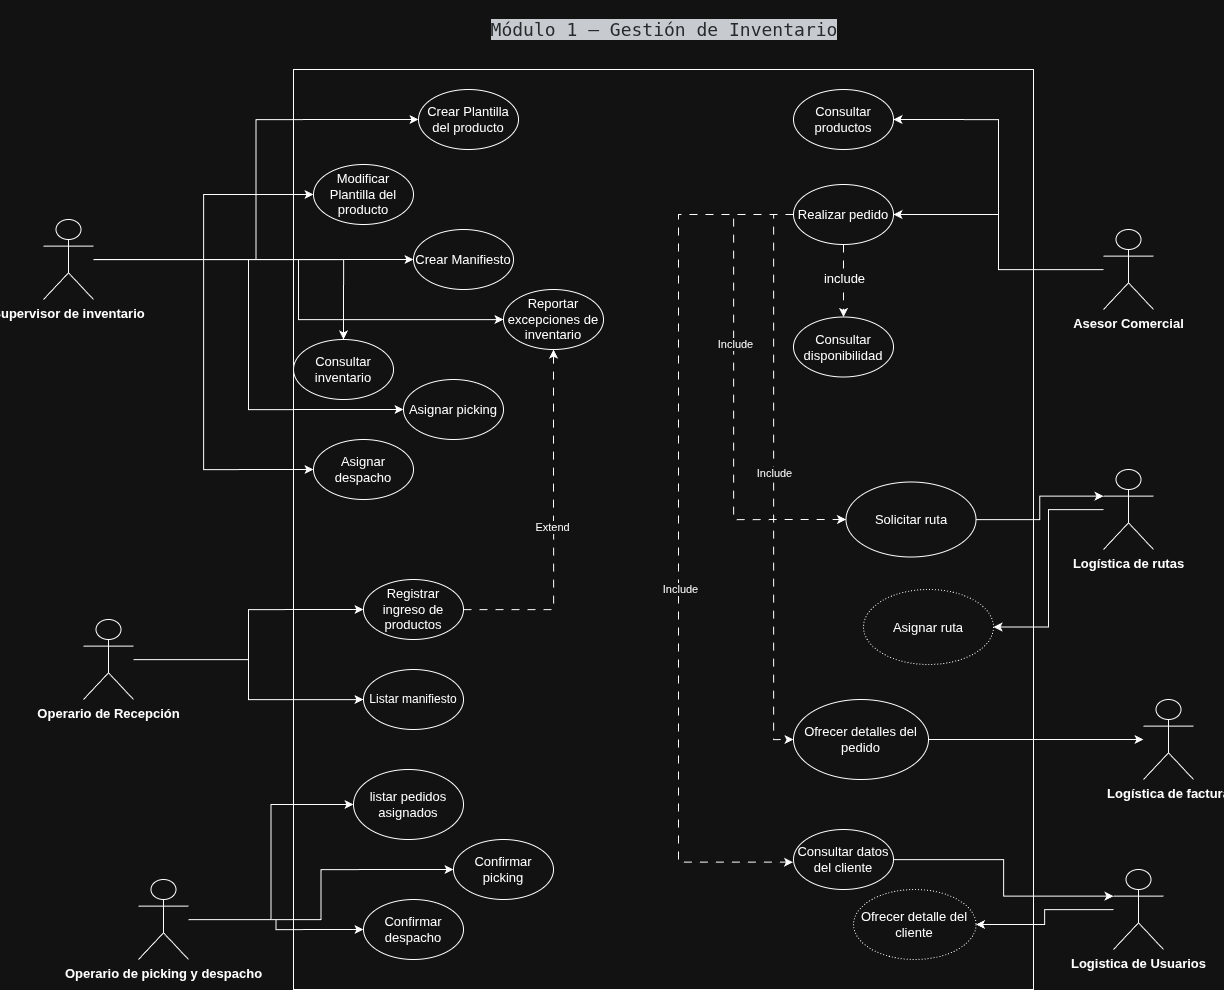

The diagram above was exported from draw.io. Its source (the exported page's mxGraphModel, read from the mxfile embedded in the PNG):
<mxGraphModel dx="601" dy="833" grid="1" gridSize="10" guides="1" tooltips="1" connect="1" arrows="1" fold="1" page="1" pageScale="1" pageWidth="850" pageHeight="1100" math="0" shadow="0">
  <root>
    <mxCell id="0" />
    <mxCell id="1" parent="0" />
    <mxCell id="WF4mw6ck981AtVpeC4pZ-1" parent="1" style="rounded=0;whiteSpace=wrap;html=1;fontSize=13;" value="&amp;nbsp; &amp;nbsp; &amp;nbsp; &amp;nbsp; &amp;nbsp; &amp;nbsp; &amp;nbsp; " vertex="1">
      <mxGeometry height="920" width="740" x="1340" y="90" as="geometry" />
    </mxCell>
    <mxCell id="WF4mw6ck981AtVpeC4pZ-2" parent="1" style="text;html=1;whiteSpace=wrap;strokeColor=none;fillColor=none;align=center;verticalAlign=middle;rounded=0;fontSize=18;" value="&lt;pre&gt;&lt;pre class=&quot;shiki github-dark shiki-code-block&quot; style=&quot;background-color:#24292e;color:#e1e4e8&quot; tabindex=&quot;0&quot;&gt;&lt;code class=&quot;whitespace-pre-wrap break-words&quot;&gt;&lt;span class=&quot;line&quot;&gt;&lt;span&gt;Módulo 1 – Gestión de Inventario&lt;/span&gt;&lt;/span&gt;&lt;/code&gt;&lt;/pre&gt;&lt;/pre&gt;" vertex="1">
      <mxGeometry height="20" x="1710" y="40" as="geometry" />
    </mxCell>
    <mxCell id="WF4mw6ck981AtVpeC4pZ-55" edge="1" parent="1" source="WF4mw6ck981AtVpeC4pZ-7" style="edgeStyle=orthogonalEdgeStyle;rounded=0;orthogonalLoop=1;jettySize=auto;html=1;entryX=0;entryY=0.5;entryDx=0;entryDy=0;" target="WF4mw6ck981AtVpeC4pZ-49">
      <mxGeometry relative="1" as="geometry" />
    </mxCell>
    <mxCell id="WF4mw6ck981AtVpeC4pZ-56" edge="1" parent="1" source="WF4mw6ck981AtVpeC4pZ-7" style="edgeStyle=orthogonalEdgeStyle;rounded=0;orthogonalLoop=1;jettySize=auto;html=1;entryX=0;entryY=0.5;entryDx=0;entryDy=0;" target="WF4mw6ck981AtVpeC4pZ-37">
      <mxGeometry relative="1" as="geometry" />
    </mxCell>
    <mxCell id="WF4mw6ck981AtVpeC4pZ-57" edge="1" parent="1" source="WF4mw6ck981AtVpeC4pZ-7" style="edgeStyle=orthogonalEdgeStyle;rounded=0;orthogonalLoop=1;jettySize=auto;html=1;" target="WF4mw6ck981AtVpeC4pZ-19">
      <mxGeometry relative="1" as="geometry" />
    </mxCell>
    <mxCell id="WF4mw6ck981AtVpeC4pZ-58" edge="1" parent="1" source="WF4mw6ck981AtVpeC4pZ-7" style="edgeStyle=orthogonalEdgeStyle;rounded=0;orthogonalLoop=1;jettySize=auto;html=1;entryX=0;entryY=0.5;entryDx=0;entryDy=0;" target="WF4mw6ck981AtVpeC4pZ-54">
      <mxGeometry relative="1" as="geometry" />
    </mxCell>
    <mxCell id="WF4mw6ck981AtVpeC4pZ-59" edge="1" parent="1" source="WF4mw6ck981AtVpeC4pZ-7" style="edgeStyle=orthogonalEdgeStyle;rounded=0;orthogonalLoop=1;jettySize=auto;html=1;entryX=0;entryY=0.5;entryDx=0;entryDy=0;" target="WF4mw6ck981AtVpeC4pZ-21">
      <mxGeometry relative="1" as="geometry" />
    </mxCell>
    <mxCell id="WF4mw6ck981AtVpeC4pZ-60" edge="1" parent="1" source="WF4mw6ck981AtVpeC4pZ-7" style="edgeStyle=orthogonalEdgeStyle;rounded=0;orthogonalLoop=1;jettySize=auto;html=1;entryX=0;entryY=0.5;entryDx=0;entryDy=0;" target="WF4mw6ck981AtVpeC4pZ-8">
      <mxGeometry relative="1" as="geometry" />
    </mxCell>
    <mxCell id="BZ_qNe2r7X-2TCr83cvF-2" edge="1" parent="1" source="WF4mw6ck981AtVpeC4pZ-7" style="edgeStyle=orthogonalEdgeStyle;rounded=0;orthogonalLoop=1;jettySize=auto;html=1;" target="WF4mw6ck981AtVpeC4pZ-20">
      <mxGeometry relative="1" as="geometry" />
    </mxCell>
    <object label="Supervisor de inventario" id="WF4mw6ck981AtVpeC4pZ-7">
      <mxCell parent="1" style="shape=umlActor;verticalLabelPosition=bottom;verticalAlign=top;outlineConnect=0;strokeWidth=1;perimeterSpacing=0;strokeColor=default;html=1;fontStyle=1;labelBackgroundColor=none;noLabel=0;fontSize=13;" vertex="1">
        <mxGeometry height="80" width="50" x="1090" y="240" as="geometry" />
      </mxCell>
    </object>
    <mxCell id="WF4mw6ck981AtVpeC4pZ-8" parent="1" style="ellipse;whiteSpace=wrap;html=1;fontSize=13;" value="Crear Plantilla del producto" vertex="1">
      <mxGeometry height="60" width="100" x="1465" y="110" as="geometry" />
    </mxCell>
    <mxCell id="WF4mw6ck981AtVpeC4pZ-9" edge="1" parent="1" source="WF4mw6ck981AtVpeC4pZ-11" style="edgeStyle=orthogonalEdgeStyle;rounded=0;orthogonalLoop=1;jettySize=auto;html=1;entryX=0;entryY=0.5;entryDx=0;entryDy=0;" target="WF4mw6ck981AtVpeC4pZ-24">
      <mxGeometry relative="1" as="geometry" />
    </mxCell>
    <mxCell id="WF4mw6ck981AtVpeC4pZ-10" edge="1" parent="1" source="WF4mw6ck981AtVpeC4pZ-11" style="edgeStyle=orthogonalEdgeStyle;rounded=0;orthogonalLoop=1;jettySize=auto;html=1;" target="WF4mw6ck981AtVpeC4pZ-51">
      <mxGeometry relative="1" as="geometry" />
    </mxCell>
    <object label="Operario de Recepción" id="WF4mw6ck981AtVpeC4pZ-11">
      <mxCell parent="1" style="shape=umlActor;verticalLabelPosition=bottom;verticalAlign=top;outlineConnect=0;strokeWidth=1;perimeterSpacing=0;strokeColor=default;html=1;fontStyle=1;labelBackgroundColor=none;noLabel=0;fontSize=13;" vertex="1">
        <mxGeometry height="80" width="50" x="1130" y="640" as="geometry" />
      </mxCell>
    </object>
    <mxCell id="WF4mw6ck981AtVpeC4pZ-12" edge="1" parent="1" source="WF4mw6ck981AtVpeC4pZ-14" style="edgeStyle=orthogonalEdgeStyle;rounded=0;orthogonalLoop=1;jettySize=auto;html=1;entryX=1;entryY=0.5;entryDx=0;entryDy=0;" target="WF4mw6ck981AtVpeC4pZ-45">
      <mxGeometry relative="1" as="geometry" />
    </mxCell>
    <mxCell id="WF4mw6ck981AtVpeC4pZ-13" edge="1" parent="1" source="WF4mw6ck981AtVpeC4pZ-14" style="edgeStyle=orthogonalEdgeStyle;rounded=0;orthogonalLoop=1;jettySize=auto;html=1;" target="WF4mw6ck981AtVpeC4pZ-33">
      <mxGeometry relative="1" as="geometry" />
    </mxCell>
    <object label="Asesor Comercial" id="WF4mw6ck981AtVpeC4pZ-14">
      <mxCell parent="1" style="shape=umlActor;verticalLabelPosition=bottom;verticalAlign=top;outlineConnect=0;strokeWidth=1;perimeterSpacing=0;strokeColor=default;html=1;fontStyle=1;labelBackgroundColor=none;noLabel=0;fontSize=13;" vertex="1">
        <mxGeometry height="80" width="50" x="2150" y="250" as="geometry" />
      </mxCell>
    </object>
    <mxCell id="9JjYSvPebqarZiIuijxu-3" edge="1" parent="1" source="WF4mw6ck981AtVpeC4pZ-18" style="edgeStyle=orthogonalEdgeStyle;rounded=0;orthogonalLoop=1;jettySize=auto;html=1;entryX=0;entryY=0.5;entryDx=0;entryDy=0;" target="9JjYSvPebqarZiIuijxu-1">
      <mxGeometry relative="1" as="geometry" />
    </mxCell>
    <mxCell id="9JjYSvPebqarZiIuijxu-4" edge="1" parent="1" source="WF4mw6ck981AtVpeC4pZ-18" style="edgeStyle=orthogonalEdgeStyle;rounded=0;orthogonalLoop=1;jettySize=auto;html=1;entryX=0;entryY=0.5;entryDx=0;entryDy=0;" target="9JjYSvPebqarZiIuijxu-2">
      <mxGeometry relative="1" as="geometry" />
    </mxCell>
    <mxCell id="HPYbi91ItdicuysazJ6m-5" edge="1" parent="1" source="WF4mw6ck981AtVpeC4pZ-18" style="edgeStyle=orthogonalEdgeStyle;rounded=0;orthogonalLoop=1;jettySize=auto;html=1;entryX=0;entryY=0.5;entryDx=0;entryDy=0;" target="WF4mw6ck981AtVpeC4pZ-34">
      <mxGeometry relative="1" as="geometry" />
    </mxCell>
    <object label="Operario de picking y despacho" id="WF4mw6ck981AtVpeC4pZ-18">
      <mxCell parent="1" style="shape=umlActor;verticalLabelPosition=bottom;verticalAlign=top;outlineConnect=0;strokeWidth=1;perimeterSpacing=0;strokeColor=default;html=1;fontStyle=1;labelBackgroundColor=none;noLabel=0;fontSize=13;" vertex="1">
        <mxGeometry height="80" width="50" x="1185" y="900" as="geometry" />
      </mxCell>
    </object>
    <mxCell id="WF4mw6ck981AtVpeC4pZ-19" parent="1" style="ellipse;whiteSpace=wrap;html=1;fontSize=13;" value="Consultar inventario" vertex="1">
      <mxGeometry height="60" width="100" x="1340" y="360" as="geometry" />
    </mxCell>
    <mxCell id="WF4mw6ck981AtVpeC4pZ-20" parent="1" style="ellipse;whiteSpace=wrap;html=1;fontSize=13;" value="Reportar excepciones de inventario" vertex="1">
      <mxGeometry height="60" width="100" x="1550" y="310" as="geometry" />
    </mxCell>
    <mxCell id="WF4mw6ck981AtVpeC4pZ-21" parent="1" style="ellipse;whiteSpace=wrap;html=1;fontSize=13;" value="Modificar Plantilla del producto" vertex="1">
      <mxGeometry height="60" width="100" x="1360" y="185" as="geometry" />
    </mxCell>
    <mxCell id="WF4mw6ck981AtVpeC4pZ-22" edge="1" parent="1" source="WF4mw6ck981AtVpeC4pZ-24" style="edgeStyle=orthogonalEdgeStyle;rounded=0;orthogonalLoop=1;jettySize=auto;html=1;dashed=1;dashPattern=8 8;" target="WF4mw6ck981AtVpeC4pZ-20">
      <mxGeometry relative="1" as="geometry" />
    </mxCell>
    <mxCell id="WF4mw6ck981AtVpeC4pZ-23" connectable="0" parent="WF4mw6ck981AtVpeC4pZ-22" style="edgeLabel;html=1;align=center;verticalAlign=middle;resizable=0;points=[];" value="Extend" vertex="1">
      <mxGeometry relative="1" x="-0.0125" y="2" as="geometry">
        <mxPoint as="offset" />
      </mxGeometry>
    </mxCell>
    <mxCell id="WF4mw6ck981AtVpeC4pZ-24" parent="1" style="ellipse;whiteSpace=wrap;html=1;fontSize=13;" value="Registrar ingreso de productos" vertex="1">
      <mxGeometry height="60" width="100" x="1410" y="600" as="geometry" />
    </mxCell>
    <mxCell id="WF4mw6ck981AtVpeC4pZ-25" edge="1" parent="1" source="WF4mw6ck981AtVpeC4pZ-33" style="edgeStyle=orthogonalEdgeStyle;rounded=0;orthogonalLoop=1;jettySize=auto;html=1;dashed=1;fontSize=13;dashPattern=8 8;" target="WF4mw6ck981AtVpeC4pZ-44">
      <mxGeometry relative="1" as="geometry" />
    </mxCell>
    <mxCell id="WF4mw6ck981AtVpeC4pZ-26" connectable="0" parent="WF4mw6ck981AtVpeC4pZ-25" style="edgeLabel;html=1;align=center;verticalAlign=middle;resizable=0;points=[];fontSize=13;" value="include" vertex="1">
      <mxGeometry relative="1" x="-0.1016" as="geometry">
        <mxPoint as="offset" />
      </mxGeometry>
    </mxCell>
    <mxCell id="WF4mw6ck981AtVpeC4pZ-27" edge="1" parent="1" source="WF4mw6ck981AtVpeC4pZ-33" style="edgeStyle=orthogonalEdgeStyle;rounded=0;orthogonalLoop=1;jettySize=auto;html=1;exitX=0;exitY=0.5;exitDx=0;exitDy=0;entryX=0;entryY=0;entryDx=0;entryDy=0;dashed=1;dashPattern=8 8;">
      <mxGeometry relative="1" as="geometry">
        <Array as="points">
          <mxPoint x="1725" y="235" />
          <mxPoint x="1725" y="883" />
        </Array>
        <mxPoint x="1910.403396778397" y="280.0002368826253" as="sourcePoint" />
        <mxPoint x="1839.5166032216034" y="882.679763117375" as="targetPoint" />
      </mxGeometry>
    </mxCell>
    <mxCell id="WF4mw6ck981AtVpeC4pZ-28" connectable="0" parent="WF4mw6ck981AtVpeC4pZ-27" style="edgeLabel;html=1;align=center;verticalAlign=middle;resizable=0;points=[];" value="Include" vertex="1">
      <mxGeometry relative="1" x="0.1133" y="1" as="geometry">
        <mxPoint as="offset" />
      </mxGeometry>
    </mxCell>
    <mxCell id="WF4mw6ck981AtVpeC4pZ-29" edge="1" parent="1" source="WF4mw6ck981AtVpeC4pZ-33" style="edgeStyle=orthogonalEdgeStyle;rounded=0;orthogonalLoop=1;jettySize=auto;html=1;entryX=0;entryY=0.5;entryDx=0;entryDy=0;dashed=1;dashPattern=8 8;" target="WF4mw6ck981AtVpeC4pZ-41">
      <mxGeometry relative="1" as="geometry">
        <Array as="points">
          <mxPoint x="1780" y="235" />
          <mxPoint x="1780" y="540" />
        </Array>
      </mxGeometry>
    </mxCell>
    <mxCell id="WF4mw6ck981AtVpeC4pZ-30" connectable="0" parent="WF4mw6ck981AtVpeC4pZ-29" style="edgeLabel;html=1;align=center;verticalAlign=middle;resizable=0;points=[];" value="Include" vertex="1">
      <mxGeometry relative="1" x="-0.21" y="1" as="geometry">
        <mxPoint as="offset" />
      </mxGeometry>
    </mxCell>
    <mxCell id="WF4mw6ck981AtVpeC4pZ-31" edge="1" parent="1" source="WF4mw6ck981AtVpeC4pZ-33" style="edgeStyle=orthogonalEdgeStyle;rounded=0;orthogonalLoop=1;jettySize=auto;html=1;entryX=0;entryY=0.5;entryDx=0;entryDy=0;dashed=1;dashPattern=8 8;" target="WF4mw6ck981AtVpeC4pZ-43">
      <mxGeometry relative="1" as="geometry">
        <Array as="points">
          <mxPoint x="1820" y="235" />
          <mxPoint x="1820" y="760" />
        </Array>
      </mxGeometry>
    </mxCell>
    <mxCell id="WF4mw6ck981AtVpeC4pZ-32" connectable="0" parent="WF4mw6ck981AtVpeC4pZ-31" style="edgeLabel;html=1;align=center;verticalAlign=middle;resizable=0;points=[];" value="Include" vertex="1">
      <mxGeometry relative="1" x="-0.0173" as="geometry">
        <mxPoint as="offset" />
      </mxGeometry>
    </mxCell>
    <mxCell id="WF4mw6ck981AtVpeC4pZ-33" parent="1" style="ellipse;whiteSpace=wrap;html=1;fontSize=13;" value="Realizar pedido" vertex="1">
      <mxGeometry height="60" width="100" x="1840" y="205" as="geometry" />
    </mxCell>
    <mxCell id="WF4mw6ck981AtVpeC4pZ-34" parent="1" style="ellipse;whiteSpace=wrap;html=1;fontSize=13;" value="&lt;div&gt;listar pedidos&lt;/div&gt;asignados" vertex="1">
      <mxGeometry height="70" width="110" x="1400" y="790" as="geometry" />
    </mxCell>
    <mxCell id="WF4mw6ck981AtVpeC4pZ-37" parent="1" style="ellipse;whiteSpace=wrap;html=1;fontSize=13;" value="Asignar picking" vertex="1">
      <mxGeometry height="60" width="100" x="1450" y="400" as="geometry" />
    </mxCell>
    <mxCell id="WF4mw6ck981AtVpeC4pZ-38" edge="1" parent="1" source="WF4mw6ck981AtVpeC4pZ-39" style="edgeStyle=orthogonalEdgeStyle;rounded=0;orthogonalLoop=1;jettySize=auto;html=1;entryX=1;entryY=0.5;entryDx=0;entryDy=0;" target="WF4mw6ck981AtVpeC4pZ-53">
      <mxGeometry relative="1" as="geometry" />
    </mxCell>
    <object label="&lt;div&gt;Logística de rutas&lt;/div&gt;" id="WF4mw6ck981AtVpeC4pZ-39">
      <mxCell parent="1" style="shape=umlActor;verticalLabelPosition=bottom;verticalAlign=top;outlineConnect=0;strokeWidth=1;perimeterSpacing=0;strokeColor=default;html=1;fontStyle=1;labelBackgroundColor=none;noLabel=0;fontSize=13;" vertex="1">
        <mxGeometry height="80" width="50" x="2150" y="490" as="geometry" />
      </mxCell>
    </object>
    <object label="Logística de factura" id="WF4mw6ck981AtVpeC4pZ-40">
      <mxCell parent="1" style="shape=umlActor;verticalLabelPosition=bottom;verticalAlign=top;outlineConnect=0;strokeWidth=1;perimeterSpacing=0;strokeColor=default;html=1;fontStyle=1;labelBackgroundColor=none;noLabel=0;fontSize=13;" vertex="1">
        <mxGeometry height="80" width="50" x="2190" y="720" as="geometry" />
      </mxCell>
    </object>
    <mxCell id="WF4mw6ck981AtVpeC4pZ-41" parent="1" style="ellipse;whiteSpace=wrap;html=1;fontSize=13;" value="Solicitar ruta" vertex="1">
      <mxGeometry height="75" width="130" x="1892.5" y="502.5" as="geometry" />
    </mxCell>
    <mxCell id="WF4mw6ck981AtVpeC4pZ-42" edge="1" parent="1" source="WF4mw6ck981AtVpeC4pZ-43" style="edgeStyle=orthogonalEdgeStyle;rounded=0;orthogonalLoop=1;jettySize=auto;html=1;" target="WF4mw6ck981AtVpeC4pZ-40">
      <mxGeometry relative="1" as="geometry" />
    </mxCell>
    <mxCell id="WF4mw6ck981AtVpeC4pZ-43" parent="1" style="ellipse;whiteSpace=wrap;html=1;fontSize=13;" value="Ofrecer detalles del pedido" vertex="1">
      <mxGeometry height="80" width="135" x="1840" y="720" as="geometry" />
    </mxCell>
    <mxCell id="WF4mw6ck981AtVpeC4pZ-44" parent="1" style="ellipse;whiteSpace=wrap;html=1;fontSize=13;" value="Consultar disponibilidad" vertex="1">
      <mxGeometry height="60" width="100" x="1840" y="337.5" as="geometry" />
    </mxCell>
    <mxCell id="WF4mw6ck981AtVpeC4pZ-45" parent="1" style="ellipse;whiteSpace=wrap;html=1;fontSize=13;" value="Consultar productos" vertex="1">
      <mxGeometry height="60" width="100" x="1840" y="110" as="geometry" />
    </mxCell>
    <mxCell id="WF4mw6ck981AtVpeC4pZ-46" edge="1" parent="1" source="WF4mw6ck981AtVpeC4pZ-41" style="edgeStyle=orthogonalEdgeStyle;rounded=0;orthogonalLoop=1;jettySize=auto;html=1;exitX=0.5;exitY=1;exitDx=0;exitDy=0;" target="WF4mw6ck981AtVpeC4pZ-41">
      <mxGeometry relative="1" as="geometry" />
    </mxCell>
    <mxCell id="WF4mw6ck981AtVpeC4pZ-49" parent="1" style="ellipse;whiteSpace=wrap;html=1;fontSize=13;" value="Asignar despacho" vertex="1">
      <mxGeometry height="60" width="100" x="1360" y="460" as="geometry" />
    </mxCell>
    <mxCell id="WF4mw6ck981AtVpeC4pZ-50" parent="1" style="ellipse;whiteSpace=wrap;html=1;fontSize=13;" value="Consultar datos del cliente" vertex="1">
      <mxGeometry height="60" width="100" x="1840" y="850" as="geometry" />
    </mxCell>
    <mxCell id="WF4mw6ck981AtVpeC4pZ-51" parent="1" style="ellipse;whiteSpace=wrap;html=1;" value="Listar manifiesto" vertex="1">
      <mxGeometry height="60" width="100" x="1410" y="690" as="geometry" />
    </mxCell>
    <mxCell id="WF4mw6ck981AtVpeC4pZ-52" edge="1" parent="1" source="WF4mw6ck981AtVpeC4pZ-41" style="edgeStyle=orthogonalEdgeStyle;rounded=0;orthogonalLoop=1;jettySize=auto;html=1;entryX=0;entryY=0.3333333333333333;entryDx=0;entryDy=0;entryPerimeter=0;" target="WF4mw6ck981AtVpeC4pZ-39">
      <mxGeometry relative="1" as="geometry" />
    </mxCell>
    <mxCell id="WF4mw6ck981AtVpeC4pZ-53" parent="1" style="ellipse;whiteSpace=wrap;html=1;fontSize=13;dashed=1;dashPattern=1 2;" value="Asignar ruta" vertex="1">
      <mxGeometry height="75" width="130" x="1910" y="610" as="geometry" />
    </mxCell>
    <mxCell id="WF4mw6ck981AtVpeC4pZ-54" parent="1" style="ellipse;whiteSpace=wrap;html=1;fontSize=13;" value="Crear Manifiesto" vertex="1">
      <mxGeometry height="60" width="100" x="1460" y="250" as="geometry" />
    </mxCell>
    <mxCell id="9JjYSvPebqarZiIuijxu-1" parent="1" style="ellipse;whiteSpace=wrap;html=1;fontSize=13;" value="Confirmar picking" vertex="1">
      <mxGeometry height="60" width="100" x="1500" y="860" as="geometry" />
    </mxCell>
    <mxCell id="9JjYSvPebqarZiIuijxu-2" parent="1" style="ellipse;whiteSpace=wrap;html=1;fontSize=13;" value="&lt;div&gt;Confirmar despacho&lt;/div&gt;" vertex="1">
      <mxGeometry height="60" width="100" x="1410" y="920" as="geometry" />
    </mxCell>
    <mxCell id="DNHBI9kTzuKUKBr47OuG-5" edge="1" parent="1" source="DNHBI9kTzuKUKBr47OuG-2" style="edgeStyle=orthogonalEdgeStyle;rounded=0;orthogonalLoop=1;jettySize=auto;html=1;entryX=1;entryY=0.5;entryDx=0;entryDy=0;" target="DNHBI9kTzuKUKBr47OuG-4">
      <mxGeometry relative="1" as="geometry" />
    </mxCell>
    <object label="Logistica de Usuarios" id="DNHBI9kTzuKUKBr47OuG-2">
      <mxCell parent="1" style="shape=umlActor;verticalLabelPosition=bottom;verticalAlign=top;outlineConnect=0;strokeWidth=1;perimeterSpacing=0;strokeColor=default;html=1;fontStyle=1;labelBackgroundColor=none;noLabel=0;fontSize=13;" vertex="1">
        <mxGeometry height="80" width="50" x="2160" y="890" as="geometry" />
      </mxCell>
    </object>
    <mxCell id="DNHBI9kTzuKUKBr47OuG-3" edge="1" parent="1" source="WF4mw6ck981AtVpeC4pZ-50" style="edgeStyle=orthogonalEdgeStyle;rounded=0;orthogonalLoop=1;jettySize=auto;html=1;entryX=0;entryY=0.3333333333333333;entryDx=0;entryDy=0;entryPerimeter=0;" target="DNHBI9kTzuKUKBr47OuG-2">
      <mxGeometry relative="1" as="geometry" />
    </mxCell>
    <mxCell id="DNHBI9kTzuKUKBr47OuG-4" parent="1" style="ellipse;whiteSpace=wrap;html=1;fontSize=13;dashed=1;dashPattern=1 2;" value="Ofrecer detalle del cliente" vertex="1">
      <mxGeometry height="70" width="122.5" x="1900" y="910" as="geometry" />
    </mxCell>
  </root>
</mxGraphModel>